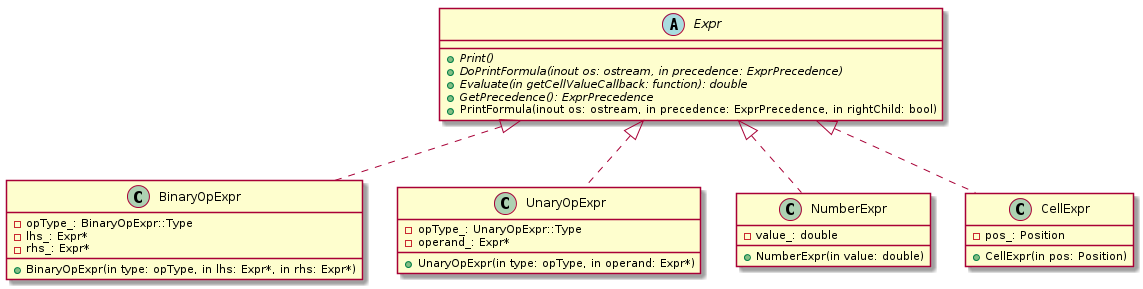

The diagram above was rendered by PlantUML. Its source (embedded in the PNG):
@startuml

abstract class Expr {
    +{abstract} Print()
    +{abstract} DoPrintFormula(inout os: ostream, in precedence: ExprPrecedence)
    +{abstract} Evaluate(in getCellValueCallback: function): double
    +{abstract} GetPrecedence(): ExprPrecedence
    +PrintFormula(inout os: ostream, in precedence: ExprPrecedence, in rightChild: bool)
}

class BinaryOpExpr {
    +BinaryOpExpr(in type: opType, in lhs: Expr*, in rhs: Expr*)
    -opType_: BinaryOpExpr::Type
    -lhs_: Expr*
    -rhs_: Expr*
}

class UnaryOpExpr {
    +UnaryOpExpr(in type: opType, in operand: Expr*)
    -opType_: UnaryOpExpr::Type
    -operand_: Expr*
}

class NumberExpr {
    +NumberExpr(in value: double)
    -value_: double
}

class CellExpr {
    +CellExpr(in pos: Position)
    -pos_: Position
}

class BinaryOpExpr implements Expr
class UnaryOpExpr implements Expr
class NumberExpr implements Expr
class CellExpr implements Expr

@enduml